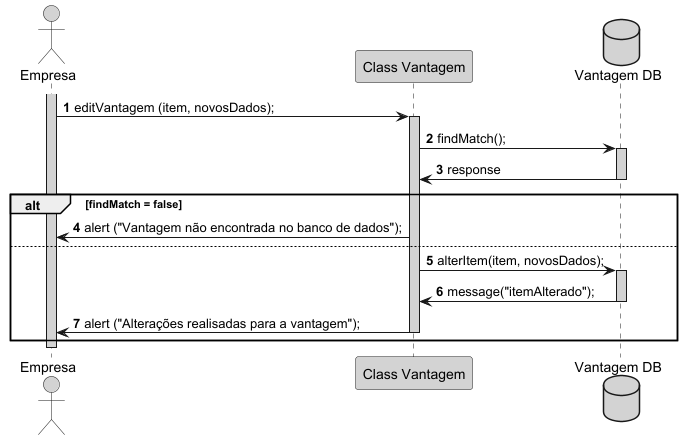

The diagram above was rendered by PlantUML. Its source (embedded in the PNG):
@startuml

actor Empresa as empresa #lightgrey
participant "Class Vantagem" as vantagemCL #lightgrey
database "Vantagem DB" as vantagemDB #lightgrey

' Editar uma vantagem
autonumber
activate empresa  #lightgrey
empresa -> vantagemCL : editVantagem (item, novosDados);
activate vantagemCL  #lightgrey

vantagemCL -> vantagemDB : findMatch();
activate vantagemDB  #lightgrey
vantagemDB -> vantagemCL : response
deactivate vantagemDB

alt findMatch = false
   vantagemCL -> empresa :alert ("Vantagem não encontrada no banco de dados");
else
    vantagemCL -> vantagemDB : alterItem(item, novosDados);
    activate vantagemDB  #lightgrey
    vantagemDB -> vantagemCL : message("itemAlterado");
    deactivate vantagemDB
    vantagemCL -> empresa :alert ("Alterações realisadas para a vantagem");
    deactivate vantagemCL
end
deactivate empresa

@enduml